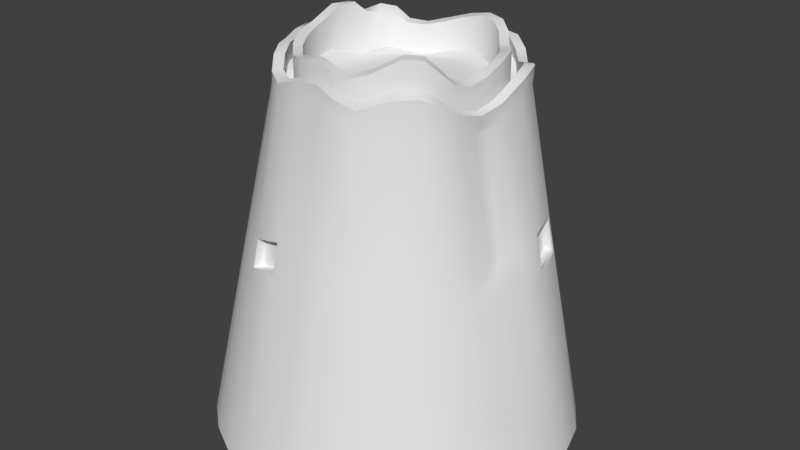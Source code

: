 # Source: sandtower.blend  (saved by Blender 2.79.0; exported with 4.5.12 LTS)
import bpy
from mathutils import Matrix  # noqa: F401  (used for matrix-valued properties, if any)

bpy.ops.wm.read_factory_settings(use_empty=True)
scene = bpy.context.scene
scene.name = 'Scene'

# ---- collections
col_collection_1 = bpy.data.collections.new('Collection 1'); scene.collection.children.link(col_collection_1)

# ---- world
world_world = bpy.data.worlds.new('World'); scene.world = world_world
world_world.color = (0.05088, 0.05088, 0.05088)
world_world.use_sun_shadow = False
world_world.sun_shadow_jitter_overblur = 0.0
world_world.cycles.sampling_method = 'MANUAL'

# ---- meshes
me_cylinder = bpy.data.meshes.new('Cylinder')
me_cylinder.from_pydata([(0.0, 1.0, -0.2583), (0.01558, 0.4979, 1.039), (0.2059, 0.988, -0.2431), (0.1161, 0.4895, 1.045), (0.4267, 0.9534, -0.1964), (0.2009, 0.4515, 1.031), (0.5558, 0.8238, -0.2274), (0.2749, 0.4009, 1.018), (0.7014, -0.1053, 0.5184), (0.3379, 0.3384, 1.008), (0.8155, 0.5474, -0.2429), (0.3983, 0.2767, 1.02), (0.9239, 0.3827, -0.2583), (0.4447, 0.202, 1.029), (0.9808, 0.1951, -0.2583), (0.4685, 0.1067, 1.019), (1.0, 7.55e-08, -0.2583), (0.4638, 0.006883, 0.9901), (0.9808, -0.1951, -0.2583), (0.4485, -0.08147, 0.9785), (0.9239, -0.3827, -0.2583), (0.4284, -0.1687, 0.9896), (0.8315, -0.5556, -0.2583), (0.3979, -0.2473, 1.016), (0.7071, -0.7071, -0.2583), (0.3509, -0.3101, 1.037), (0.5556, -0.8315, -0.2583), (0.2788, -0.3726, 1.033), (0.3827, -0.9239, -0.2583), (0.1854, -0.4308, 1.009), (0.2059, -0.9735, -0.2431), (0.1055, -0.4518, 1.021), (0.04404, -0.9705, -0.1964), (0.02216, -0.4485, 1.04), (-0.1843, -0.9735, -0.2431), (-0.07529, -0.4395, 1.037), (-0.3827, -0.9239, -0.2583), (-0.1751, -0.4237, 1.017), (-0.5556, -0.8315, -0.2583), (-0.2562, -0.3778, 1.02), (-0.7071, -0.7071, -0.2583), (-0.3206, -0.3094, 1.035), (-0.8315, -0.5556, -0.2583), (-0.368, -0.2353, 1.046), (-0.9035, -0.3715, -0.2442), (-0.4105, -0.1614, 1.038), (-0.4426, -0.06628, 1.05), (-0.9887, 0.01536, -0.1983), (-0.4583, 0.02716, 1.052), (-0.9822, 0.1982, -0.2461), (-0.4358, 0.1157, 1.03), (-0.9296, 0.3955, -0.2085), (-0.397, 0.2027, 1.015), (-0.8372, 0.5684, -0.2085), (-0.3586, 0.2869, 1.025), (-0.7085, 0.7103, -0.2461), (-0.3191, 0.3508, 1.023), (-0.5556, 0.8315, -0.2583), (-0.2611, 0.395, 1.004), (-0.3827, 0.9239, -0.2583), (-0.1795, 0.4386, 1.004), (-0.1951, 0.9808, -0.2583), (-0.08611, 0.4774, 1.02), (0.1565, 0.6545, 1.061), (0.01502, 0.6632, 1.045), (0.286, 0.6138, 1.064), (0.3772, 0.5424, 1.038), (0.4493, 0.4493, 1.006), (0.532, 0.3689, 1.025), (0.5954, 0.2723, 1.042), (0.6253, 0.1416, 1.024), (0.6031, 0.01087, 0.9729), (0.5762, -0.0804, 0.9711), (0.5566, -0.2189, 0.9705), (0.5237, -0.3413, 1.004), (0.4535, -0.4333, 1.019), (0.357, -0.516, 1.014), (0.2444, -0.5807, 1.004), (0.1503, -0.6003, 1.038), (0.04629, -0.5957, 1.069), (-0.09168, -0.5899, 1.052), (-0.2364, -0.5754, 1.011), (-0.3428, -0.5059, 1.025), (-0.4275, -0.4112, 1.05), (-0.4901, -0.3139, 1.063), (-0.5472, -0.2154, 1.055), (-0.5983, -0.09518, 1.068), (-0.6298, 0.02467, 1.066), (-0.5784, 0.1463, 1.032), (-0.4516, 0.3927, 1.058), (-0.4146, 0.4745, 1.046), (-0.3485, 0.5269, 1.004), (-0.2407, 0.5843, 1.002), (-0.1155, 0.6371, 1.025), (0.01637, 0.6112, 1.047), (0.01659, 0.5565, 1.045), (0.1321, 0.5485, 1.057), (0.1472, 0.6044, 1.064), (0.2334, 0.5093, 1.049), (0.2627, 0.5639, 1.061), (0.3111, 0.4495, 1.027), (0.3463, 0.4973, 1.036), (0.3751, 0.3764, 1.008), (0.4131, 0.4138, 1.009), (0.4442, 0.3107, 1.026), (0.4887, 0.3412, 1.027), (0.4965, 0.2291, 1.038), (0.5464, 0.252, 1.042), (0.5217, 0.1216, 1.025), (0.5738, 0.133, 1.026), (0.5092, 0.01042, 0.9827), (0.5547, 0.01185, 0.9762), (0.4885, -0.0848, 0.9655), (0.5286, -0.08915, 0.9555), (0.4695, -0.1838, 0.9793), (0.5113, -0.2, 0.9721), (0.4388, -0.2765, 1.011), (0.4806, -0.3072, 1.007), (0.3879, -0.3478, 1.037), (0.4223, -0.3885, 1.031), (0.3081, -0.4174, 1.032), (0.3341, -0.465, 1.026), (0.2046, -0.4813, 1.006), (0.225, -0.5309, 1.006), (0.1237, -0.4994, 1.031), (0.1392, -0.5486, 1.038), (0.03388, -0.4943, 1.056), (0.04332, -0.5421, 1.068), (-0.07743, -0.4859, 1.048), (-0.0818, -0.5351, 1.055), (-0.1941, -0.4725, 1.018), (-0.2142, -0.5225, 1.017), (-0.2838, -0.4173, 1.026), (-0.3127, -0.4602, 1.027), (-0.3525, -0.3381, 1.048), (-0.3883, -0.3725, 1.053), (-0.4029, -0.2553, 1.062), (-0.4434, -0.2815, 1.068), (-0.4513, -0.1753, 1.052), (-0.4978, -0.1938, 1.056), (-0.4903, -0.07176, 1.065), (-0.5423, -0.08083, 1.072), (-0.5114, 0.0308, 1.063), (-0.5686, 0.03067, 1.07), (-0.4794, 0.128, 1.029), (-0.5236, 0.1396, 1.031), (-0.4185, 0.232, 1.02), (-0.446, 0.2556, 1.022), (-0.3818, 0.3275, 1.042), (-0.4124, 0.3627, 1.054), (-0.3459, 0.3963, 1.037), (-0.3773, 0.4378, 1.046), (-0.2895, 0.4403, 1.006), (-0.3184, 0.4844, 1.006), (-0.1994, 0.4884, 1.005), (-0.2199, 0.5369, 1.004), (-0.09459, 0.5339, 1.026), (-0.1044, 0.5869, 1.027), (0.1483, 0.6524, 1.109), (0.0169, 0.6697, 1.109), (0.2778, 0.6092, 1.109), (0.3722, 0.539, 1.086), (0.4485, 0.4497, 1.061), (0.5339, 0.3736, 1.087), (0.5983, 0.2795, 1.107), (0.6281, 0.1463, 1.087), (0.6102, 0.009892, 1.034), (0.5813, -0.1015, 1.012), (0.5623, -0.2223, 1.031), (0.5297, -0.334, 1.073), (0.47, -0.414, 1.106), (0.3759, -0.4974, 1.102), (0.2478, -0.5776, 1.065), (0.1464, -0.6021, 1.089), (0.03812, -0.5952, 1.119), (-0.09654, -0.585, 1.109), (-0.2347, -0.5683, 1.075), (-0.3409, -0.5012, 1.087), (-0.425, -0.4043, 1.114), (-0.4868, -0.3084, 1.126), (-0.5375, -0.209, 1.121), (-0.5907, -0.08851, 1.126), (-0.6104, 0.03867, 1.132), (-0.5622, 0.1569, 1.093), (-0.4923, 0.2872, 1.107), (-0.4554, 0.414, 1.157), (-0.4057, 0.488, 1.126), (-0.3433, 0.5313, 1.067), (-0.2402, 0.5855, 1.059), (-0.1136, 0.6418, 1.087), (0.131, 0.4998, 1.174), (0.02199, 0.5025, 1.155), (0.2258, 0.4683, 1.173), (0.2955, 0.4147, 1.154), (0.3481, 0.3454, 1.13), (0.399, 0.2774, 1.128), (0.4449, 0.2025, 1.137), (0.469, 0.107, 1.128), (0.4713, 0.003582, 1.108), (0.4584, -0.08836, 1.1), (0.4409, -0.167, 1.123), (0.4175, -0.2243, 1.165), (0.3806, -0.2746, 1.203), (0.3181, -0.3339, 1.209), (0.2144, -0.405, 1.164), (0.1067, -0.4447, 1.137), (0.01225, -0.4427, 1.147), (-0.07648, -0.4247, 1.159), (-0.1688, -0.4071, 1.147), (-0.2561, -0.3775, 1.128), (-0.3228, -0.3105, 1.14), (-0.3715, -0.2374, 1.148), (-0.4088, -0.154, 1.155), (-0.4377, -0.05423, 1.165), (-0.4214, 0.06151, 1.208), (-0.4065, 0.1505, 1.208), (-0.3883, 0.2187, 1.168), (-0.3603, 0.2935, 1.15), (-0.3141, 0.3565, 1.143), (-0.2586, 0.3968, 1.115), (-0.1795, 0.4388, 1.111), (-0.08547, 0.4781, 1.128), (0.02044, 0.5595, 1.159), (0.1474, 0.6082, 1.123), (0.2566, 0.5611, 1.109), (0.3429, 0.4951, 1.086), (0.4148, 0.4163, 1.068), (0.4907, 0.3462, 1.089), (0.5494, 0.2592, 1.107), (0.577, 0.1379, 1.089), (0.5617, 0.01125, 1.039), (0.5356, -0.0935, 1.015), (0.5174, -0.2013, 1.035), (0.4909, -0.2964, 1.085), (0.4431, -0.3644, 1.126), (0.3592, -0.4406, 1.124), (0.2347, -0.522, 1.077), (0.1352, -0.5489, 1.09), (0.03398, -0.5408, 1.118), (-0.08786, -0.5291, 1.113), (-0.2122, -0.5137, 1.083), (-0.3107, -0.4552, 1.089), (-0.3861, -0.3659, 1.116), (-0.44, -0.2756, 1.132), (-0.4878, -0.1868, 1.124), (-0.5346, -0.07281, 1.13), (-0.5421, 0.04886, 1.14), (-0.5036, 0.155, 1.102), (-0.4515, 0.268, 1.108), (-0.4149, 0.3822, 1.15), (-0.3692, 0.4509, 1.125), (-0.3131, 0.4892, 1.07), (-0.2191, 0.5386, 1.062), (-0.1024, 0.5919, 1.089), (0.021, 0.6195, 1.114), (0.1408, 0.5547, 1.177), (0.2464, 0.5181, 1.174), (0.3228, 0.4573, 1.151), (0.3824, 0.3814, 1.126), (0.4444, 0.3111, 1.134), (0.4967, 0.2297, 1.147), (0.5228, 0.1219, 1.134), (0.5215, 0.005628, 1.105), (0.5042, -0.09529, 1.091), (0.4843, -0.1882, 1.112), (0.4576, -0.2577, 1.158), (0.4153, -0.3138, 1.199), (0.3467, -0.3798, 1.206), (0.2309, -0.4586, 1.156), (0.1119, -0.5023, 1.127), (0.01494, -0.4952, 1.15), (-0.08669, -0.4766, 1.159), (-0.1898, -0.4578, 1.144), (-0.2836, -0.4169, 1.134), (-0.3567, -0.3405, 1.15), (-0.4094, -0.2593, 1.161), (-0.4496, -0.1711, 1.164), (-0.4913, -0.06655, 1.163), (-0.4761, 0.06032, 1.206), (-0.4564, 0.1591, 1.202), (-0.4307, 0.2407, 1.162), (-0.3919, 0.3367, 1.176), (-0.3419, 0.4041, 1.162), (-0.2845, 0.4438, 1.12), (-0.1994, 0.4886, 1.113), (-0.09441, 0.5343, 1.134), (0.009557, 0.7857, 0.5712), (0.1745, 0.7758, 0.5871), (0.3372, 0.7373, 0.6057), (0.4429, 0.6459, 0.5709), (0.5237, 0.5272, 0.5421), (0.6338, 0.4334, 0.557), (0.7378, 0.008282, 0.54), (0.5695, -0.09594, 0.952), (0.6813, -0.2731, 0.5387), (0.6375, -0.4215, 0.5472), (0.5457, -0.5328, 0.5544), (0.4292, -0.6307, 0.5511), (0.2947, -0.7055, 0.5452), (0.1706, -0.736, 0.5724), (0.04547, -0.732, 0.6091), (-0.1253, -0.7294, 0.5813), (-0.2896, -0.7021, 0.5496), (-0.4202, -0.6243, 0.5584), (-0.5292, -0.5188, 0.5743), (-0.6142, -0.4018, 0.5824), (-0.6717, -0.269, 0.5753), (-0.7062, -0.1187, 0.5852), (-0.7597, 0.02159, 0.6017), (-0.2923, 0.7077, 0.5438), (-0.1444, 0.7621, 0.5584), (0.1785, 0.8028, 0.4813), (0.3486, 0.7648, 0.5034), (0.4468, 0.6543, 0.4674), (0.5694, -0.1141, 0.9707), (0.6419, 0.4407, 0.4542), (0.7853, 0.003397, 0.4417), (0.7522, -0.1417, 0.4408), (0.7254, -0.2974, 0.4405), (0.6622, -0.4386, 0.4445), (0.5663, -0.555, 0.4508), (0.4453, -0.6563, 0.4479), (0.3059, -0.7333, 0.4427), (0.1751, -0.7663, 0.4684), (0.04529, -0.7624, 0.5064), (-0.1329, -0.7605, 0.4762), (-0.3015, -0.7304, 0.4466), (-0.4374, -0.6507, 0.4543), (-0.5519, -0.5428, 0.4681), (-0.6419, -0.4214, 0.4752), (-0.6853, -0.2729, 0.4701), (-0.7647, 0.02509, 0.4978), (-0.7713, 0.1687, 0.4765), (-0.6816, 0.3266, 0.5009), (-0.6264, 0.472, 0.5105), (-0.3039, 0.7353, 0.4415), (-0.1509, 0.79, 0.4543), (0.008339, 0.813, 0.4654), (-0.505, 0.5322, 0.5752), (-0.4046, 0.608, 0.5403), (-0.5288, 0.5513, 0.4699), (-0.4214, 0.6327, 0.4379), (-0.1302, -0.6816, 0.5563), (-0.1174, -0.6946, 0.5763), (-0.1197, -0.6846, 0.5695), (-0.2816, -0.6673, 0.5446), (-0.2647, -0.6591, 0.5303), (-0.2752, -0.6587, 0.5395), (-0.1355, -0.7037, 0.4813), (-0.1249, -0.7257, 0.4712), (-0.1266, -0.7131, 0.4732), (-0.2935, -0.6956, 0.4416), (-0.2731, -0.6793, 0.4572), (-0.2861, -0.6846, 0.4453), (0.6753, 0.2875, 0.5475), (0.6822, 0.3043, 0.5648), (0.6742, 0.2978, 0.5589), (0.7225, 0.1529, 0.5541), (0.7083, 0.1643, 0.5388), (0.7124, 0.1547, 0.5488), (0.6947, 0.294, 0.4709), (0.7089, 0.3132, 0.4593), (0.6988, 0.3061, 0.4619), (0.7513, 0.1572, 0.45), (0.729, 0.1674, 0.4633), (0.7388, 0.1587, 0.4531), (0.6964, 0.3078, 0.5667), (0.7001, 0.326, 0.5871), (0.7051, 0.315, 0.5737), (0.7506, 0.1417, 0.5753), (0.7367, 0.1564, 0.556), (0.7484, 0.154, 0.5627), (0.7231, 0.3168, 0.4612), (0.7376, 0.3382, 0.445), (0.735, 0.325, 0.4574), (0.7911, 0.148, 0.4335), (0.7655, 0.1608, 0.4518), (0.7806, 0.1589, 0.4475), (-0.5117, 0.5424, 0.5768), (-0.5331, 0.5401, 0.6074), (-0.5194, 0.5493, 0.5821), (-0.5273, 0.5485, 0.5933), (-0.4004, 0.6444, 0.5618), (-0.4111, 0.6181, 0.5419), (-0.4104, 0.6384, 0.553), (-0.4143, 0.6288, 0.5457), (-0.5353, 0.5614, 0.4715), (-0.5681, 0.5685, 0.456), (-0.5443, 0.5695, 0.4706), (-0.5563, 0.5721, 0.4649), (-0.4249, 0.6804, 0.4131), (-0.4279, 0.6428, 0.4395), (-0.4311, 0.6687, 0.4274), (-0.4322, 0.655, 0.4371), (-0.8814, -0.1993, -0.1908), (-0.8977, -0.1219, -0.1812), (-0.8851, -0.1589, -0.1832), (-0.4701, 0.3094, 1.026), (-0.5055, 0.2379, 1.017), (-0.4854, 0.2804, 1.064), (-0.4843, 0.2731, 1.018), (-0.633, 0.3156, 0.5568), (-0.6125, 0.3103, 0.5923), (-0.7044, -0.07306, 0.4851), (-0.684, -0.1493, 0.478), (-0.6903, -0.1108, 0.5195), (-0.6909, -0.1099, 0.4812), (0.6307, 0.6862, -0.196), (0.6779, 0.6359, -0.1987), (0.5648, -0.1309, 0.954), (0.5784, -0.06344, 0.9546), (0.577, -0.09907, 0.9909), (0.6989, -0.08744, 0.5352), (0.6855, -0.1549, 0.5349), (0.7078, -0.1251, 0.502), (0.548, 0.5059, 0.4468), (0.5014, 0.5567, 0.4499), (0.5191, 0.5256, 0.4776), (0.6896, -0.1198, 0.5346), (0.6947, -0.139, 0.5182), (0.5323, 0.5148, 0.4621), (0.5228, 0.5297, 0.4483), (0.5091, 0.5403, 0.4637), (0.6129, 0.5709, 0.124), (0.6518, 0.6589, -0.1945), (0.566, 0.6215, 0.127), (0.6251, -0.1429, 0.7444), (0.6387, -0.07544, 0.7449), (0.6295, -0.1079, 0.7433), (0.5873, 0.5943, 0.1269), (-0.7099, 0.1638, 0.6014), (-0.7288, 0.1656, 0.5561), (-0.7236, 0.1423, 0.5819), (-0.7183, 0.1648, 0.5785), (-0.5918, 0.4567, 0.5891), (-0.5758, 0.4496, 0.633), (-0.5708, 0.4732, 0.6097), (-0.5832, 0.4529, 0.6108), (-0.6326, 0.2974, 0.5708), (-0.6253, 0.2725, 0.6114), (-0.6208, 0.2952, 0.5906), (-0.6303, 0.2806, 0.59), (-0.5926, 0.3449, 0.6193), (-0.6172, 0.3303, 0.5755), (-0.6073, 0.3247, 0.594), (-0.6027, 0.3414, 0.5971)], [], [(286, 64, 63, 287), (287, 63, 65, 288), (288, 65, 66, 289), (289, 66, 67, 290), (290, 67, 68, 291), (315, 291, 367, 373), (366, 370, 357, 355), (375, 369, 292, 316), (317, 414, 419, 413, 294, 318), (73, 409, 314, 411, 167, 168), (294, 73, 74, 295), (295, 74, 75, 296), (296, 75, 76, 297), (297, 76, 77, 298), (298, 77, 78, 299), (299, 78, 79, 300), (300, 79, 80, 301), (301, 80, 81, 302), (302, 81, 82, 303), (303, 82, 83, 304), (304, 83, 84, 305), (305, 84, 85, 306), (306, 85, 86, 307), (307, 86, 87, 308), (331, 308, 432, 431, 332), (334, 434, 436, 379, 387), (89, 397, 399, 184, 185), (442, 397, 89, 435), (378, 383, 339, 338), (390, 382, 309, 335), (3, 1, 62, 60, 58, 56, 54, 52, 50, 48, 46, 45, 43, 41, 39, 37, 35, 33, 31, 29, 27, 25, 23, 21, 19, 17, 15, 13, 11, 9, 7, 5), (309, 92, 93, 310), (310, 93, 64, 286), (399, 398, 88, 183, 184), (113, 115, 232, 231), (37, 39, 209, 208), (67, 66, 161, 162), (114, 112, 263, 264), (84, 83, 178, 179), (35, 37, 208, 207), (115, 117, 233, 232), (33, 35, 207, 206), (116, 114, 264, 265), (31, 33, 206, 205), (66, 65, 160, 161), (117, 119, 234, 233), (83, 82, 177, 178), (29, 31, 205, 204), (118, 116, 265, 266), (27, 29, 204, 203), (119, 121, 235, 234), (25, 27, 203, 202), (65, 63, 158, 160), (120, 118, 266, 267), (82, 81, 176, 177), (23, 25, 202, 201), (121, 123, 236, 235), (21, 23, 201, 200), (122, 120, 267, 268), (19, 21, 200, 199), (123, 125, 237, 236), (81, 80, 175, 176), (17, 19, 199, 198), (124, 122, 268, 269), (63, 64, 159, 158), (15, 17, 198, 197), (125, 127, 238, 237), (156, 95, 94, 157), (13, 15, 197, 196), (154, 156, 157, 155), (126, 124, 269, 270), (152, 154, 155, 153), (80, 79, 174, 175), (150, 152, 153, 151), (11, 13, 196, 195), (148, 150, 151, 149), (127, 129, 239, 238), (146, 148, 149, 147), (9, 11, 195, 194), (144, 146, 147, 145), (128, 126, 270, 271), (142, 144, 145, 143), (7, 9, 194, 193), (140, 142, 143, 141), (129, 131, 240, 239), (138, 140, 141, 139), (79, 78, 173, 174), (136, 138, 139, 137), (5, 7, 193, 192), (134, 136, 137, 135), (130, 128, 271, 272), (132, 134, 135, 133), (3, 5, 192, 190), (130, 132, 133, 131), (131, 133, 241, 240), (128, 130, 131, 129), (1, 3, 190, 191), (126, 128, 129, 127), (132, 130, 272, 273), (124, 126, 127, 125), (78, 77, 172, 173), (122, 124, 125, 123), (64, 93, 189, 159), (120, 122, 123, 121), (133, 135, 242, 241), (118, 120, 121, 119), (134, 132, 273, 274), (116, 118, 119, 117), (135, 137, 243, 242), (114, 116, 117, 115), (77, 76, 171, 172), (112, 114, 115, 113), (93, 92, 188, 189), (110, 112, 113, 111), (136, 134, 274, 275), (108, 110, 111, 109), (137, 139, 244, 243), (106, 108, 109, 107), (138, 136, 275, 276), (104, 106, 107, 105), (76, 75, 170, 171), (102, 104, 105, 103), (92, 91, 187, 188), (100, 102, 103, 101), (139, 141, 245, 244), (98, 100, 101, 99), (140, 138, 276, 277), (96, 98, 99, 97), (141, 143, 246, 245), (95, 96, 97, 94), (254, 223, 158, 159), (223, 224, 160, 158), (224, 225, 161, 160), (225, 226, 162, 161), (226, 227, 163, 162), (227, 228, 164, 163), (228, 229, 165, 164), (229, 230, 166, 165), (230, 231, 167, 166), (231, 232, 168, 167), (232, 233, 169, 168), (233, 234, 170, 169), (234, 235, 171, 170), (235, 236, 172, 171), (236, 237, 173, 172), (237, 238, 174, 173), (238, 239, 175, 174), (239, 240, 176, 175), (240, 241, 177, 176), (241, 242, 178, 177), (242, 243, 179, 178), (243, 244, 180, 179), (244, 245, 181, 180), (245, 246, 182, 181), (246, 247, 183, 182), (247, 248, 184, 183), (248, 249, 185, 184), (249, 250, 186, 185), (250, 251, 187, 186), (251, 252, 188, 187), (252, 253, 189, 188), (253, 254, 159, 189), (221, 191, 222, 285), (220, 221, 285, 284), (219, 220, 284, 283), (218, 219, 283, 282), (217, 218, 282, 281), (216, 217, 281, 280), (215, 216, 280, 279), (214, 215, 279, 278), (213, 214, 278, 277), (212, 213, 277, 276), (211, 212, 276, 275), (210, 211, 275, 274), (209, 210, 274, 273), (208, 209, 273, 272), (207, 208, 272, 271), (206, 207, 271, 270), (205, 206, 270, 269), (204, 205, 269, 268), (203, 204, 268, 267), (202, 203, 267, 266), (201, 202, 266, 265), (200, 201, 265, 264), (199, 200, 264, 263), (198, 199, 263, 262), (197, 198, 262, 261), (196, 197, 261, 260), (195, 196, 260, 259), (194, 195, 259, 258), (193, 194, 258, 257), (192, 193, 257, 256), (190, 192, 256, 255), (191, 190, 255, 222), (39, 41, 210, 209), (112, 110, 262, 263), (41, 43, 211, 210), (85, 84, 179, 180), (111, 113, 231, 230), (68, 67, 162, 163), (43, 45, 212, 211), (110, 108, 261, 262), (45, 46, 213, 212), (109, 111, 230, 229), (46, 48, 214, 213), (86, 85, 180, 181), (108, 106, 260, 261), (69, 68, 163, 164), (48, 50, 215, 214), (107, 109, 229, 228), (50, 52, 216, 215), (95, 156, 285, 222), (106, 104, 259, 260), (52, 54, 217, 216), (157, 94, 254, 253), (87, 86, 181, 182), (105, 107, 228, 227), (70, 69, 164, 165), (54, 56, 218, 217), (156, 154, 284, 285), (104, 102, 258, 259), (56, 58, 219, 218), (155, 157, 253, 252), (103, 105, 227, 226), (58, 60, 220, 219), (154, 152, 283, 284), (88, 87, 182, 183), (102, 100, 257, 258), (71, 70, 165, 166), (60, 62, 221, 220), (153, 155, 252, 251), (101, 103, 226, 225), (62, 1, 191, 221), (152, 150, 282, 283), (100, 98, 256, 257), (151, 153, 251, 250), (438, 440, 402, 401), (99, 101, 225, 224), (413, 426, 409, 73, 294), (150, 148, 281, 282), (98, 96, 255, 256), (149, 151, 250, 249), (97, 99, 224, 223), (148, 146, 280, 281), (308, 87, 88, 430, 432), (96, 95, 222, 255), (292, 71, 410, 427, 412), (147, 149, 249, 248), (94, 97, 223, 254), (146, 144, 279, 280), (145, 147, 248, 247), (90, 89, 185, 186), (74, 73, 168, 169), (144, 142, 278, 279), (143, 145, 247, 246), (142, 140, 277, 278), (91, 90, 186, 187), (75, 74, 169, 170), (336, 310, 286, 337), (335, 309, 310, 336), (383, 391, 341, 339), (382, 91, 92, 309), (386, 378, 338, 340), (436, 435, 89, 90, 379), (330, 306, 307, 405, 404), (332, 431, 438, 401, 333), (403, 405, 307, 308, 331), (329, 305, 306, 330), (328, 304, 305, 329), (327, 303, 304, 328), (326, 302, 303, 327), (302, 326, 351, 345), (324, 300, 301, 325), (323, 299, 300, 324), (322, 298, 299, 323), (321, 297, 298, 322), (320, 296, 297, 321), (319, 295, 296, 320), (318, 294, 295, 319), (316, 292, 412, 8, 414, 317), (313, 289, 290, 417, 422, 416), (370, 376, 363, 357), (12, 373, 375, 14), (372, 366, 355, 361), (293, 428, 427, 410), (415, 420, 417, 290, 291, 315), (312, 288, 289, 313), (311, 287, 288, 312), (337, 286, 287, 311), (0, 337, 311, 2), (2, 311, 312, 4), (4, 312, 313, 6), (408, 423, 415, 315, 10), (411, 72, 410, 71, 166, 167), (14, 375, 316, 16), (376, 372, 361, 363), (16, 316, 317, 18), (18, 317, 318, 20), (20, 318, 319, 22), (22, 319, 320, 24), (24, 320, 321, 26), (26, 321, 322, 28), (28, 322, 323, 30), (30, 323, 324, 32), (32, 324, 325, 34), (34, 325, 326, 36), (36, 326, 327, 38), (38, 327, 328, 40), (40, 328, 329, 42), (42, 329, 330, 44), (395, 403, 331, 47), (6, 313, 416, 425, 407), (47, 331, 332, 49), (49, 332, 333, 51), (51, 333, 334, 53), (57, 390, 335, 59), (391, 386, 340, 341), (59, 335, 336, 61), (61, 336, 337, 0), (369, 70, 71, 292), (10, 315, 373, 12), (360, 354, 358, 364), (340, 338, 339, 341), (53, 334, 387, 55), (55, 387, 390, 57), (333, 401, 443, 434, 334), (325, 301, 343, 349), (326, 325, 349, 351), (348, 342, 346, 352), (343, 345, 347, 344), (344, 347, 346, 342), (342, 348, 350, 344), (344, 350, 349, 343), (345, 351, 353, 347), (347, 353, 352, 346), (348, 352, 353, 350), (350, 353, 351, 349), (301, 302, 345, 343), (355, 357, 359, 356), (356, 359, 358, 354), (354, 360, 362, 356), (356, 362, 361, 355), (357, 363, 365, 359), (359, 365, 364, 358), (360, 364, 365, 362), (362, 365, 363, 361), (291, 68, 69, 367), (367, 369, 371, 368), (368, 371, 370, 366), (366, 372, 374, 368), (368, 374, 373, 367), (369, 375, 377, 371), (371, 377, 376, 370), (372, 376, 377, 374), (374, 377, 375, 373), (367, 69, 70, 369), (379, 382, 384, 381), (381, 384, 385, 380), (380, 385, 383, 378), (378, 386, 388, 380), (380, 388, 389, 381), (381, 389, 387, 379), (382, 390, 392, 384), (384, 392, 393, 385), (385, 393, 391, 383), (386, 391, 393, 388), (388, 393, 392, 389), (389, 392, 390, 387), (379, 90, 91, 382), (397, 400, 399), (400, 398, 399), (400, 402, 440, 439, 398), (403, 406, 405), (406, 404, 405), (403, 395, 396, 406), (406, 396, 394, 404), (402, 444, 443, 401), (397, 442, 444, 402, 400), (44, 330, 404, 394), (409, 293, 314), (412, 418, 8), (415, 421, 420), (429, 424, 407, 425), (428, 418, 412, 427), (0, 2, 4, 6, 407, 424, 408, 10, 12, 14, 16, 18, 20, 22, 24, 26, 28, 30, 32, 34, 36, 38, 40, 42, 44, 394, 396, 395, 47, 49, 51, 53, 55, 57, 59, 61), (409, 426, 428, 293), (426, 413, 418, 428), (421, 429, 425, 416), (415, 423, 429, 421), (423, 408, 424, 429), (420, 422, 417), (420, 421, 422), (421, 416, 422), (8, 419, 414), (8, 418, 419), (418, 413, 419), (314, 72, 411), (314, 293, 72), (293, 410, 72), (430, 433, 432), (433, 431, 432), (434, 437, 436), (437, 435, 436), (438, 441, 440), (441, 439, 440), (442, 445, 444), (445, 443, 444), (434, 443, 445, 437), (437, 445, 442, 435), (438, 431, 433, 441), (441, 433, 430, 439), (430, 88, 398, 439)])
me_cylinder.polygons.foreach_set('use_smooth', [True] * 412)
me_cylinder.use_remesh_preserve_volume = False
me_cylinder.use_remesh_preserve_attributes = False
me_cylinder.use_mirror_vertex_groups = False
me_cylinder.update()

# ---- objects
ob_cylinder = bpy.data.objects.new('Cylinder', me_cylinder)

# ---- transforms, parenting, visibility, modifiers, constraints
ob_cylinder.location = (0.0, 0.0, 0.0)
ob_cylinder.scale = (1.0, 1.0, 1.459)
ob_cylinder.lineart.crease_threshold = 0.0
_m = ob_cylinder.modifiers.new('EdgeSplit', 'EDGE_SPLIT')
_m.split_angle = 1.161

# ---- collection membership
col_collection_1.objects.link(ob_cylinder)

# ---- scene / render settings (as saved in the file)
scene.frame_start = 1; scene.frame_end = 250; scene.frame_set(1)
scene.render.engine = 'BLENDER_EEVEE_NEXT'
scene.render.resolution_percentage = 50
scene.render.dither_intensity = 0.0
scene.cycles.use_denoising = False
scene.cycles.samples = 128
scene.cycles.sampling_pattern = 'TABULATED_SOBOL'
scene.cycles.use_adaptive_sampling = False
scene.cycles.use_light_tree = False
scene.cycles.blur_glossy = 0.0
scene.cycles.sample_clamp_indirect = 0.0
scene.view_settings.view_transform = 'Standard'
bpy.context.view_layer.update()

# ---- added for rendering (the .blend has no active camera and no usable light): camera, sun
cam_auto = bpy.data.cameras.new('AutoCamera')
cam_auto.lens = 50.0
cam_auto.sensor_width = 36.0
cam_auto.clip_end = 1000.0
ob_auto_camera = bpy.data.objects.new('AutoCamera', cam_auto)
scene.collection.objects.link(ob_auto_camera)
ob_auto_camera.location = (3.26754, -3.90105, 3.30265)
ob_auto_camera.rotation_euler = (1.09748, -7.21219e-08, 0.694738)
scene.camera = ob_auto_camera
light_auto_sun = bpy.data.lights.new('AutoSun', 'SUN')
light_auto_sun.energy = 3.0
light_auto_sun.angle = 0.0523599
ob_auto_sun = bpy.data.objects.new('AutoSun', light_auto_sun)
scene.collection.objects.link(ob_auto_sun)
ob_auto_sun.rotation_euler = (0.872665, 0.174533, 0.523599)
bpy.context.view_layer.update()
